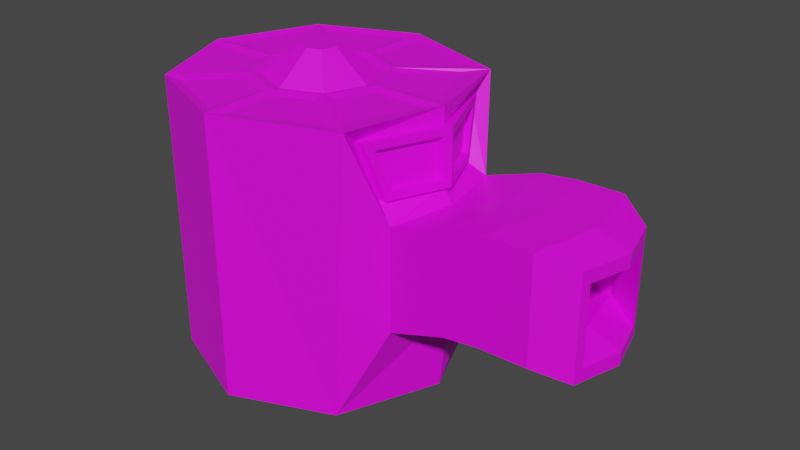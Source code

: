 # Source: OILkrot.blend  (saved by Blender 3.4.6; exported with 4.5.12 LTS)
import bpy
from mathutils import Matrix  # noqa: F401  (used for matrix-valued properties, if any)

bpy.ops.wm.read_factory_settings(use_empty=True)
scene = bpy.context.scene
scene.name = 'Scene'

# ---- collections
col_collection = bpy.data.collections.new('Collection'); scene.collection.children.link(col_collection)

# ---- images (referenced by path relative to the original .blend; pixels are not part of the script)
import os
ASSET_DIR = os.environ.get("B2B_ASSET_DIR", "")  # directory of the original .blend (textures are referenced by path, not embedded)
HERE = os.path.dirname(os.path.abspath(__file__))  # packed textures are extracted next to this script under _unpacked/

def load_image(name, relpath, width, height, colorspace="sRGB"):
    """Load a texture the original file referenced (path relative to the .blend, or extracted next to this script)."""
    p = next((c for c in (os.path.join(HERE, relpath), os.path.join(ASSET_DIR, relpath)) if relpath and os.path.exists(c)), "")
    if p:
        img = bpy.data.images.load(p, check_existing=True)
        img.name = name
    else:  # same state as the original file: an image datablock whose file is absent (Cycles renders it pink)
        img = bpy.data.images.new(name, width, height)
        img.source = "FILE"
        img.filepath = "//" + (relpath or name)
    img.colorspace_settings.name = colorspace
    return img
img_super_texture_01_a_png = load_image('Super_Texture_01_A.png', 'Super_Texture_01_A.png', 1024, 1024, 'sRGB')

# ---- materials (node trees are filled in below, after node groups)
mat_material = bpy.data.materials.new('Material')
mat_material.alpha_threshold = 0.0
mat_material.use_transparent_shadow = False
mat_material.roughness = 0.5
mat_material.line_color = (0.0, 0.0, 0.0, 1.0)

# ---- material node trees
mat_material.use_nodes = True; mat_material.node_tree.nodes.clear()
_N = mat_material.node_tree.nodes; _L = mat_material.node_tree.links
n0 = _N.new('ShaderNodeOutputMaterial'); n0.name = 'Material Output'; n0.location = (300, 300)
n1 = _N.new('ShaderNodeBsdfPrincipled'); n1.name = 'Principled BSDF'; n1.location = (10, 300)
n1.distribution = 'GGX'
n1.subsurface_method = 'RANDOM_WALK_SKIN'
n1.inputs[3].default_value = 1.45
n1.inputs[27].default_value = (0.0, 0.0, 0.0, 1.0)
n1.inputs[28].default_value = 1.0
n2 = _N.new('ShaderNodeTexImage'); n2.name = 'Image Texture'; n2.location = (-380, 75)
n2.image = img_super_texture_01_a_png
_L.new(n1.outputs[0], n0.inputs[0])
_L.new(n2.outputs[0], n1.inputs[0])
n0.is_active_output = True

# ---- world
world_world = bpy.data.worlds.new('World'); scene.world = world_world
world_world.use_nodes = True; world_world.node_tree.nodes.clear()
_N = world_world.node_tree.nodes; _L = world_world.node_tree.links
n0 = _N.new('ShaderNodeOutputWorld'); n0.name = 'World Output'; n0.location = (300, 300)
n1 = _N.new('ShaderNodeBackground'); n1.name = 'Background'; n1.location = (10, 300)
n1.inputs[0].default_value = (0.05088, 0.05088, 0.05088, 1.0)
_L.new(n1.outputs[0], n0.inputs[0])
n0.is_active_output = True
world_world.color = (0.05088, 0.05088, 0.05088)
world_world.use_sun_shadow = False
world_world.sun_shadow_jitter_overblur = 0.0

# ---- meshes
me_cylinder = bpy.data.meshes.new('Cylinder')
me_cylinder.from_pydata([(0.0, 1.0, -1.0), (0.0, 0.4606, 1.0), (0.7071, 0.7071, -1.0), (0.3257, 0.3257, 1.0), (1.0, 0.0, -1.0), (0.4606, 0.0, 1.0), (0.7071, -0.7071, -1.0), (0.3257, -0.3257, 1.0), (0.0, -1.0, -1.0), (0.0, -0.4606, 1.0), (-0.7071, -0.7071, -1.0), (-0.3257, -0.3257, 1.0), (-1.0, 0.0, -1.0), (-0.4606, 0.0, 1.0), (-0.7071, 0.7071, -1.0), (-0.3257, 0.3257, 1.0), (0.8305, 0.4092, 0.484), (0.0, 1.0, 1.0), (1.0, -1.841e-09, 0.484), (0.8305, -0.4092, 0.484), (0.0, -1.0, 1.0), (-0.7071, -0.7071, 1.0), (-1.0, 0.0, 1.0), (-0.7071, 0.7071, 1.0), (0.09499, 0.09499, 1.179), (0.0, 0.1343, 1.179), (-0.09499, 0.09499, 1.179), (-0.1343, 0.0, 1.179), (-0.09499, -0.09499, 1.179), (0.0, -0.1343, 1.179), (0.09499, -0.09499, 1.179), (0.1343, 0.0, 1.179), (0.06752, 0.5057, 0.9816), (0.3099, 0.4053, 0.9816), (0.5879, 0.6834, 0.9816), (0.06752, 0.8989, 0.9816), (0.4053, 0.3099, 0.9816), (0.5057, 0.06752, 0.9816), (0.8989, 0.06752, 0.9816), (0.6834, 0.5879, 0.9816), (0.5057, -0.06752, 0.9816), (0.4053, -0.3099, 0.9816), (0.6834, -0.5879, 0.9816), (0.8989, -0.06752, 0.9816), (0.3099, -0.4053, 0.9816), (0.06752, -0.5057, 0.9816), (0.06752, -0.8989, 0.9816), (0.5879, -0.6834, 0.9816), (-0.06752, -0.5057, 0.9816), (-0.3099, -0.4053, 0.9816), (-0.5879, -0.6834, 0.9816), (-0.06752, -0.8989, 0.9816), (-0.4053, -0.3099, 0.9816), (-0.5057, -0.06752, 0.9816), (-0.8989, -0.06752, 0.9816), (-0.6834, -0.5879, 0.9816), (-0.5057, 0.06752, 0.9816), (-0.4053, 0.3099, 0.9816), (-0.6834, 0.5879, 0.9816), (-0.8989, 0.06752, 0.9816), (-0.3099, 0.4053, 0.9816), (-0.06752, 0.5057, 0.9816), (-0.06752, 0.8989, 0.9816), (-0.5879, 0.6834, 0.9816), (0.7718, 0.5508, 0.8837), (1.076, 0.0, -0.3677), (0.9786, 0.4831, -0.3677), (1.0, -1.221e-09, 0.8837), (0.9786, -0.4831, -0.3677), (0.7718, -0.5508, 0.8837), (1.41, 0.3975, -0.1384), (1.49, -1.906e-08, -0.1384), (1.49, -1.837e-08, 0.5044), (1.41, -0.3975, -0.1384), (1.41, 0.3975, 0.4119), (1.41, -0.3975, 0.4119), (1.393, 0.4831, -0.231), (1.49, -1.837e-08, -0.231), (1.393, -0.4831, -0.231), (1.393, 0.4831, 0.5044), (1.49, -1.525e-08, 0.4119), (1.393, -0.4831, 0.5044), (1.269, -1.23e-08, 0.2751), (1.269, -1.611e-08, -0.2751), (1.189, 0.3975, -0.2751), (1.189, -0.3975, -0.2751), (1.189, 0.3975, 0.2751), (1.189, -0.3975, 0.2751), (1.0, 0.0, 1.0), (0.8282, 0.7071, 1.0), (0.8282, -0.7071, 1.0), (1.076, 0.0, 0.3677), (0.9786, 0.4831, 0.3677), (0.9786, -0.4831, 0.3677), (1.65, 0.4831, -0.1982), (1.748, -2.184e-08, -0.1982), (1.65, -0.4831, -0.1982), (1.65, 0.4831, 0.5373), (1.748, -2.184e-08, 0.5373), (1.65, -0.4831, 0.5373), (1.667, 0.3975, -0.1056), (1.748, -2.252e-08, -0.1056), (1.667, -0.3975, -0.1056), (1.667, 0.3975, 0.4447), (1.748, -1.871e-08, 0.4447), (1.667, -0.3975, 0.4447), (1.984, 0.4831, -0.1927), (2.081, -2.209e-08, -0.1927), (1.984, -0.4831, -0.1927), (1.984, 0.4831, 0.5427), (2.081, -2.209e-08, 0.5427), (1.984, -0.4831, 0.5427), (2.001, 0.3975, -0.1001), (2.081, -2.277e-08, -0.1001), (2.001, -0.3975, -0.1001), (2.001, 0.3975, 0.4502), (2.081, -1.896e-08, 0.4502), (2.001, -0.3975, 0.4502), (2.213, 0.3442, -0.2802), (2.311, -1.232e-08, -0.2802), (2.213, -0.3442, -0.2802), (2.213, 0.3442, 0.4552), (2.311, -1.232e-08, 0.4552), (2.213, -0.3442, 0.4552), (2.231, 0.2833, -0.1876), (2.311, -1.281e-08, -0.1876), (2.231, -0.2833, -0.1876), (2.231, 0.2833, 0.3626), (2.311, -1.009e-08, 0.3626), (2.231, -0.2833, 0.3626), (1.065, 8.732e-10, 0.8837), (1.065, 2.538e-10, 0.484), (0.8368, 0.5508, 0.8837), (0.8368, -0.5508, 0.8837), (0.8954, 0.4092, 0.484), (0.8954, -0.4092, 0.484), (1.044, 0.05053, 0.5387), (0.9098, 0.3745, 0.5387), (0.8672, 0.4773, 0.829), (1.044, 0.05053, 0.829), (0.9098, -0.3745, 0.5387), (1.044, -0.05053, 0.5387), (1.044, -0.05053, 0.829), (0.8672, -0.4773, 0.829), (0.9986, 0.05053, 0.5387), (0.8644, 0.3745, 0.5387), (0.9986, 0.05053, 0.829), (0.8218, 0.4773, 0.829), (0.8644, -0.3745, 0.5387), (0.9986, -0.05053, 0.5387), (0.8218, -0.4773, 0.829), (0.9986, -0.05053, 0.829), (0.274, 0.274, 0.9816), (0.0, 0.3875, 0.9816), (0.3875, 0.0, 0.9816), (-0.274, 0.274, 0.9816), (-0.3875, 0.0, 0.9816), (-0.274, -0.274, 0.9816), (0.0, -0.3875, 0.9816), (0.274, -0.274, 0.9816)], [], [(0, 17, 89, 2), (91, 93, 81, 72), (68, 65, 77, 78), (6, 90, 20, 8), (8, 20, 21, 10), (10, 21, 22, 12), (24, 25, 26, 27), (12, 22, 23, 14), (14, 23, 17, 0), (32, 33, 34, 35), (36, 37, 38, 39), (40, 41, 42, 43), (44, 45, 46, 47), (48, 49, 50, 51), (52, 53, 54, 55), (56, 57, 58, 59), (60, 61, 62, 63), (3, 1, 153, 152), (1, 15, 155, 153), (15, 13, 156, 155), (13, 11, 157, 156), (11, 9, 158, 157), (9, 7, 159, 158), (7, 5, 154, 159), (5, 3, 152, 154), (1, 3, 33, 32), (3, 89, 34, 33), (89, 17, 35, 34), (17, 1, 32, 35), (3, 5, 37, 36), (5, 88, 38, 37), (88, 89, 39, 38), (89, 3, 36, 39), (5, 7, 41, 40), (7, 90, 42, 41), (90, 88, 43, 42), (88, 5, 40, 43), (7, 9, 45, 44), (9, 20, 46, 45), (20, 90, 47, 46), (90, 7, 44, 47), (9, 11, 49, 48), (11, 21, 50, 49), (21, 20, 51, 50), (20, 9, 48, 51), (11, 13, 53, 52), (13, 22, 54, 53), (22, 21, 55, 54), (21, 11, 52, 55), (13, 15, 57, 56), (15, 23, 58, 57), (23, 22, 59, 58), (22, 13, 56, 59), (15, 1, 61, 60), (1, 17, 62, 61), (17, 23, 63, 62), (23, 15, 60, 63), (92, 66, 2, 89), (66, 65, 4, 2), (69, 19, 135, 133), (65, 68, 6, 4), (64, 67, 130, 132), (68, 93, 90, 6), (70, 74, 86, 84), (80, 75, 87, 82), (92, 91, 72, 79), (66, 92, 79, 76), (93, 68, 78, 81), (65, 66, 76, 77), (74, 70, 100, 103), (77, 76, 94, 95), (73, 75, 105, 102), (76, 79, 97, 94), (71, 73, 102, 101), (81, 78, 96, 99), (84, 86, 82, 83), (83, 82, 87, 85), (71, 70, 84, 83), (75, 73, 85, 87), (74, 80, 82, 86), (73, 71, 83, 85), (67, 64, 89, 88), (69, 67, 88, 90), (16, 18, 91, 92), (18, 19, 93, 91), (64, 16, 92, 89), (19, 69, 90, 93), (101, 102, 114, 113), (95, 94, 106, 107), (105, 104, 116, 117), (97, 98, 110, 109), (100, 101, 113, 112), (104, 103, 115, 116), (79, 72, 98, 97), (80, 74, 103, 104), (72, 81, 99, 98), (70, 71, 101, 100), (78, 77, 95, 96), (75, 80, 104, 105), (107, 106, 118, 119), (117, 116, 128, 129), (109, 110, 122, 121), (112, 113, 125, 124), (116, 115, 127, 128), (106, 109, 121, 118), (98, 99, 111, 110), (102, 105, 117, 114), (96, 95, 107, 108), (103, 100, 112, 115), (99, 96, 108, 111), (94, 97, 109, 106), (124, 125, 119, 118), (125, 126, 120, 119), (127, 124, 118, 121), (128, 127, 121, 122), (129, 128, 122, 123), (126, 129, 123, 120), (113, 114, 126, 125), (110, 111, 123, 122), (114, 117, 129, 126), (108, 107, 119, 120), (115, 112, 124, 127), (111, 108, 120, 123), (142, 143, 150, 151), (137, 138, 147, 145), (19, 18, 131, 135), (67, 69, 133, 130), (16, 64, 132, 134), (18, 16, 134, 131), (131, 134, 137, 136), (134, 132, 138, 137), (132, 130, 139, 138), (130, 131, 136, 139), (135, 131, 141, 140), (131, 130, 142, 141), (130, 133, 143, 142), (133, 135, 140, 143), (144, 145, 147, 146), (148, 149, 151, 150), (136, 137, 145, 144), (143, 140, 148, 150), (138, 139, 146, 147), (139, 136, 144, 146), (141, 142, 151, 149), (140, 141, 149, 148), (31, 24, 29, 30), (28, 29, 24, 27), (25, 24, 152, 153), (24, 31, 154, 152), (26, 25, 153, 155), (27, 26, 155, 156), (28, 27, 156, 157), (29, 28, 157, 158), (30, 29, 158, 159), (31, 30, 159, 154)])
_uv = me_cylinder.uv_layers.new(name='UVMap')
_uv.uv.foreach_set('vector', [0.9867, 0.3464, 0.8729, 0.3458, 0.8731, 0.3118, 0.987, 0.3123, 0.9195, 0.4855, 0.9062, 0.4331, 0.951, 0.4297, 0.9665, 0.5351, 0.9366, 0.2489, 0.9526, 0.2982, 0.9734, 0.2782, 0.9785, 0.2125, 0.9875, 0.2442, 0.8736, 0.2437, 0.8739, 0.2097, 0.9878, 0.2102, 0.9878, 0.2102, 0.8739, 0.2097, 0.8741, 0.1756, 0.988, 0.1762, 0.988, 0.1762, 0.8741, 0.1756, 0.8744, 0.1416, 0.9883, 0.1421, 0.3181, 0.4212, 0.318, 0.4212, 0.318, 0.4212, 0.318, 0.4212, 0.9883, 0.1421, 0.8744, 0.1416, 0.8746, 0.1076, 0.9885, 0.1081, 0.9885, 0.1081, 0.8746, 0.1076, 0.8749, 0.07352, 0.9888, 0.07407, 0.3164, 0.4192, 0.3164, 0.4192, 0.3164, 0.4192, 0.3164, 0.4192, 0.3164, 0.4192, 0.3164, 0.4192, 0.3164, 0.4192, 0.3164, 0.4192, 0.3164, 0.4192, 0.3164, 0.4192, 0.3164, 0.4192, 0.3164, 0.4192, 0.3164, 0.4192, 0.3164, 0.4192, 0.3164, 0.4192, 0.3164, 0.4192, 0.3164, 0.4192, 0.3164, 0.4192, 0.3164, 0.4192, 0.3164, 0.4192, 0.3164, 0.4192, 0.3164, 0.4192, 0.3164, 0.4192, 0.3164, 0.4192, 0.3164, 0.4192, 0.3164, 0.4192, 0.3164, 0.4192, 0.3164, 0.4192, 0.3164, 0.4192, 0.3164, 0.4192, 0.3164, 0.4192, 0.3164, 0.4192, 0.7956, 0.6008, 0.7673, 0.6126, 0.7673, 0.6062, 0.7911, 0.5963, 0.7673, 0.6126, 0.7389, 0.6008, 0.7434, 0.5963, 0.7673, 0.6062, 0.7389, 0.6008, 0.7272, 0.5725, 0.7336, 0.5725, 0.7434, 0.5963, 0.7272, 0.5725, 0.7389, 0.5442, 0.7434, 0.5487, 0.7336, 0.5725, 0.7389, 0.5442, 0.7673, 0.5324, 0.7673, 0.5388, 0.7434, 0.5487, 0.7673, 0.5324, 0.7956, 0.5442, 0.7911, 0.5487, 0.7673, 0.5388, 0.7956, 0.5442, 0.8074, 0.5725, 0.801, 0.5725, 0.7911, 0.5487, 0.8074, 0.5725, 0.7956, 0.6008, 0.7911, 0.5963, 0.801, 0.5725, 0.7673, 0.6126, 0.7956, 0.6008, 0.7942, 0.6078, 0.7731, 0.6165, 0.7956, 0.6008, 0.8288, 0.634, 0.8184, 0.632, 0.7942, 0.6078, 0.8288, 0.634, 0.7673, 0.6595, 0.7731, 0.6507, 0.8184, 0.632, 0.7673, 0.6595, 0.7673, 0.6126, 0.7731, 0.6165, 0.7731, 0.6507, 0.7956, 0.6008, 0.8074, 0.5725, 0.8113, 0.5784, 0.8025, 0.5995, 0.8074, 0.5725, 0.8543, 0.5725, 0.8455, 0.5784, 0.8113, 0.5784, 0.8543, 0.5725, 0.8288, 0.634, 0.8267, 0.6237, 0.8455, 0.5784, 0.8288, 0.634, 0.7956, 0.6008, 0.8025, 0.5995, 0.8267, 0.6237, 0.8074, 0.5725, 0.7956, 0.5442, 0.8025, 0.5455, 0.8113, 0.5666, 0.7956, 0.5442, 0.8288, 0.511, 0.8267, 0.5214, 0.8025, 0.5455, 0.8288, 0.511, 0.8543, 0.5725, 0.8455, 0.5666, 0.8267, 0.5214, 0.8543, 0.5725, 0.8074, 0.5725, 0.8113, 0.5666, 0.8455, 0.5666, 0.7956, 0.5442, 0.7673, 0.5324, 0.7731, 0.5285, 0.7942, 0.5372, 0.7673, 0.5324, 0.7673, 0.4855, 0.7731, 0.4943, 0.7731, 0.5285, 0.7673, 0.4855, 0.8288, 0.511, 0.8184, 0.513, 0.7731, 0.4943, 0.8288, 0.511, 0.7956, 0.5442, 0.7942, 0.5372, 0.8184, 0.513, 0.7673, 0.5324, 0.7389, 0.5442, 0.7403, 0.5372, 0.7614, 0.5285, 0.7389, 0.5442, 0.7058, 0.511, 0.7161, 0.513, 0.7403, 0.5372, 0.7058, 0.511, 0.7673, 0.4855, 0.7614, 0.4943, 0.7161, 0.513, 0.7673, 0.4855, 0.7673, 0.5324, 0.7614, 0.5285, 0.7614, 0.4943, 0.7389, 0.5442, 0.7272, 0.5725, 0.7233, 0.5666, 0.732, 0.5455, 0.7272, 0.5725, 0.6803, 0.5725, 0.6891, 0.5666, 0.7233, 0.5666, 0.6803, 0.5725, 0.7058, 0.511, 0.7078, 0.5214, 0.6891, 0.5666, 0.7058, 0.511, 0.7389, 0.5442, 0.732, 0.5455, 0.7078, 0.5214, 0.7272, 0.5725, 0.7389, 0.6008, 0.732, 0.5995, 0.7233, 0.5784, 0.7389, 0.6008, 0.7058, 0.634, 0.7078, 0.6237, 0.732, 0.5995, 0.7058, 0.634, 0.6803, 0.5725, 0.6891, 0.5784, 0.7078, 0.6237, 0.6803, 0.5725, 0.7272, 0.5725, 0.7233, 0.5784, 0.6891, 0.5784, 0.7389, 0.6008, 0.7673, 0.6126, 0.7614, 0.6165, 0.7403, 0.6078, 0.7673, 0.6126, 0.7673, 0.6595, 0.7614, 0.6507, 0.7614, 0.6165, 0.7673, 0.6595, 0.7058, 0.634, 0.7161, 0.632, 0.7614, 0.6507, 0.7058, 0.634, 0.7389, 0.6008, 0.7403, 0.6078, 0.7161, 0.632, 0.887, 0.3011, 0.9733, 0.3015, 0.987, 0.3123, 0.8731, 0.3118, 0.9733, 0.3015, 0.9734, 0.2782, 0.9872, 0.2783, 0.987, 0.3123, 0.2548, 0.1365, 0.2551, 0.1361, 0.2551, 0.1361, 0.2548, 0.1365, 0.9734, 0.2782, 0.9736, 0.255, 0.9875, 0.2442, 0.9872, 0.2783, 0.2569, 0.1365, 0.2559, 0.1365, 0.2559, 0.1365, 0.2569, 0.1365, 0.9736, 0.255, 0.8873, 0.2545, 0.8736, 0.2437, 0.9875, 0.2442, 0.9624, 0.2973, 0.8979, 0.297, 0.8979, 0.297, 0.9624, 0.2973, 0.898, 0.2779, 0.8982, 0.2587, 0.8982, 0.2587, 0.898, 0.2779, 0.9796, 0.5852, 0.954, 0.4266, 0.8987, 0.4499, 0.907, 0.5713, 0.9639, 0.5169, 0.895, 0.4999, 0.859, 0.5682, 0.9792, 0.5563, 0.876, 0.4455, 0.9757, 0.4751, 0.9493, 0.5303, 0.8988, 0.5677, 0.9425, 0.2626, 0.9435, 0.3039, 0.9886, 0.3408, 0.9734, 0.2782, 0.006892, 0.01482, 0.01862, 0.01488, 0.01862, 0.01488, 0.006892, 0.01482, 0.9734, 0.2782, 0.9886, 0.3408, 0.9886, 0.3408, 0.9734, 0.2782, 0.01867, 0.007924, 0.006944, 0.007868, 0.006944, 0.007868, 0.01867, 0.007924, 0.9533, 0.5836, 0.9169, 0.5902, 0.9117, 0.5491, 0.9776, 0.4988, 0.01865, 0.0114, 0.01867, 0.007924, 0.01867, 0.007924, 0.01865, 0.0114, 0.8957, 0.5444, 0.9879, 0.521, 0.9671, 0.4342, 0.8769, 0.4003, 0.9624, 0.2973, 0.8979, 0.297, 0.898, 0.2779, 0.9626, 0.2782, 0.9626, 0.2782, 0.898, 0.2779, 0.8982, 0.2587, 0.9627, 0.259, 0.9626, 0.2782, 0.9624, 0.2973, 0.9624, 0.2973, 0.9626, 0.2782, 0.8982, 0.2587, 0.9627, 0.259, 0.9627, 0.259, 0.8982, 0.2587, 0.8979, 0.297, 0.898, 0.2779, 0.898, 0.2779, 0.8979, 0.297, 0.9627, 0.259, 0.9626, 0.2782, 0.9626, 0.2782, 0.9627, 0.259, 0.2559, 0.1365, 0.2569, 0.1365, 0.2572, 0.1366, 0.2559, 0.1366, 0.2548, 0.1365, 0.2559, 0.1365, 0.2559, 0.1366, 0.2546, 0.1366, 0.2566, 0.1361, 0.2559, 0.1361, 0.2559, 0.136, 0.2568, 0.136, 0.2559, 0.1361, 0.2551, 0.1361, 0.255, 0.136, 0.2559, 0.136, 0.2569, 0.1365, 0.2566, 0.1361, 0.2568, 0.136, 0.2572, 0.1366, 0.2551, 0.1361, 0.2548, 0.1365, 0.2546, 0.1366, 0.255, 0.136, 0.01865, 0.0114, 0.01867, 0.007924, 0.01867, 0.007924, 0.01865, 0.0114, 0.9734, 0.2782, 0.9886, 0.3408, 0.9886, 0.3408, 0.9734, 0.2782, 0.006944, 0.007868, 0.006918, 0.01135, 0.006918, 0.01135, 0.006944, 0.007868, 0.9529, 0.6535, 0.9759, 0.5041, 0.9122, 0.4235, 0.9059, 0.5419, 0.01862, 0.01488, 0.01865, 0.0114, 0.01865, 0.0114, 0.01862, 0.01488, 0.006918, 0.01135, 0.006892, 0.01482, 0.006892, 0.01482, 0.006918, 0.01135, 0.9383, 0.6178, 0.979, 0.5243, 0.9728, 0.3941, 0.9059, 0.5419, 0.006918, 0.01135, 0.006892, 0.01482, 0.006892, 0.01482, 0.006918, 0.01135, 0.9874, 0.5336, 0.9521, 0.6591, 0.8665, 0.6204, 0.9728, 0.3941, 0.01862, 0.01488, 0.01865, 0.0114, 0.01865, 0.0114, 0.01862, 0.01488, 0.9785, 0.2125, 0.9734, 0.2782, 0.9734, 0.2782, 0.9785, 0.2125, 0.006944, 0.007868, 0.006918, 0.01135, 0.006918, 0.01135, 0.006944, 0.007868, 0.9734, 0.2782, 0.9886, 0.3408, 0.9886, 0.3408, 0.9734, 0.2782, 0.006944, 0.007868, 0.006918, 0.01135, 0.006918, 0.01135, 0.006944, 0.007868, 0.9059, 0.5419, 0.9007, 0.3972, 0.9644, 0.5863, 0.9059, 0.6411, 0.01862, 0.01488, 0.01865, 0.0114, 0.01865, 0.0114, 0.01862, 0.01488, 0.006918, 0.01135, 0.006892, 0.01482, 0.006892, 0.01482, 0.006918, 0.01135, 0.9135, 0.3994, 0.9146, 0.5336, 0.9359, 0.5148, 0.9776, 0.4988, 0.9728, 0.3941, 0.8665, 0.6204, 0.8873, 0.47, 0.9007, 0.3972, 0.01867, 0.007924, 0.006944, 0.007868, 0.006944, 0.007868, 0.01867, 0.007924, 0.9785, 0.2125, 0.9734, 0.2782, 0.9734, 0.2782, 0.9785, 0.2125, 0.006892, 0.01482, 0.01862, 0.01488, 0.01862, 0.01488, 0.006892, 0.01482, 0.8957, 0.5398, 0.9785, 0.5024, 0.9671, 0.4342, 0.8759, 0.4762, 0.9776, 0.4988, 0.9117, 0.5491, 0.8718, 0.4794, 0.9135, 0.3994, 0.3176, 0.4197, 0.3176, 0.4191, 0.318, 0.4191, 0.318, 0.4199, 0.3176, 0.4191, 0.3177, 0.4184, 0.318, 0.4183, 0.318, 0.4191, 0.3154, 0.4197, 0.3176, 0.4197, 0.318, 0.4199, 0.3151, 0.4199, 0.3154, 0.4191, 0.3154, 0.4197, 0.3151, 0.4199, 0.3151, 0.4191, 0.3154, 0.4184, 0.3154, 0.4191, 0.3151, 0.4191, 0.3151, 0.4183, 0.3177, 0.4184, 0.3154, 0.4184, 0.3151, 0.4183, 0.318, 0.4183, 0.01865, 0.0114, 0.01867, 0.007924, 0.01867, 0.007924, 0.01865, 0.0114, 0.9007, 0.3972, 0.8873, 0.47, 0.903, 0.5987, 0.9644, 0.5863, 0.01867, 0.007924, 0.006944, 0.007868, 0.006944, 0.007868, 0.01867, 0.007924, 0.9785, 0.2125, 0.9734, 0.2782, 0.9734, 0.2782, 0.9785, 0.2125, 0.8979, 0.297, 0.9624, 0.2973, 0.9624, 0.2973, 0.8979, 0.297, 0.9166, 0.5677, 0.9994, 0.5365, 0.9671, 0.4342, 0.8759, 0.4762, 0.2538, 0.02925, 0.253, 0.02925, 0.253, 0.02925, 0.2538, 0.02925, 0.2546, 0.02896, 0.2548, 0.02925, 0.2548, 0.02925, 0.2546, 0.02896, 0.2551, 0.1361, 0.2559, 0.1361, 0.2559, 0.1361, 0.2551, 0.1361, 0.2559, 0.1365, 0.2548, 0.1365, 0.2548, 0.1365, 0.2559, 0.1365, 0.2566, 0.1361, 0.2569, 0.1365, 0.2569, 0.1365, 0.2566, 0.1361, 0.2559, 0.1361, 0.2566, 0.1361, 0.2566, 0.1361, 0.2559, 0.1361, 0.4898, 0.5344, 0.4899, 0.5344, 0.4899, 0.5345, 0.4898, 0.5345, 0.4899, 0.5344, 0.49, 0.5345, 0.4899, 0.5345, 0.4899, 0.5345, 0.49, 0.5345, 0.4898, 0.5345, 0.4898, 0.5345, 0.4899, 0.5345, 0.4898, 0.5345, 0.4898, 0.5344, 0.4898, 0.5345, 0.4898, 0.5345, 0.4897, 0.5344, 0.4898, 0.5344, 0.4898, 0.5345, 0.4897, 0.5345, 0.4898, 0.5344, 0.4898, 0.5345, 0.4898, 0.5345, 0.4898, 0.5345, 0.4898, 0.5345, 0.4897, 0.5345, 0.4897, 0.5345, 0.4898, 0.5345, 0.4897, 0.5345, 0.4897, 0.5344, 0.4897, 0.5345, 0.4897, 0.5345, 0.3187, 0.02896, 0.3193, 0.02896, 0.3195, 0.02925, 0.3187, 0.02925, 0.3179, 0.02896, 0.3185, 0.02896, 0.3185, 0.02925, 0.3178, 0.02925, 0.254, 0.02896, 0.2546, 0.02896, 0.2546, 0.02896, 0.254, 0.02896, 0.253, 0.02925, 0.2532, 0.02896, 0.2532, 0.02896, 0.253, 0.02925, 0.2548, 0.02925, 0.254, 0.02925, 0.254, 0.02925, 0.2548, 0.02925, 0.254, 0.02925, 0.254, 0.02896, 0.254, 0.02896, 0.254, 0.02925, 0.2538, 0.02896, 0.2538, 0.02925, 0.2538, 0.02925, 0.2538, 0.02896, 0.2532, 0.02896, 0.2538, 0.02896, 0.2538, 0.02896, 0.2532, 0.02896, 0.3181, 0.4212, 0.3181, 0.4212, 0.318, 0.4211, 0.3181, 0.4211, 0.318, 0.4211, 0.318, 0.4211, 0.3181, 0.4212, 0.318, 0.4212, 0.7673, 0.5842, 0.7755, 0.5808, 0.7911, 0.5963, 0.7673, 0.6062, 0.7755, 0.5808, 0.779, 0.5725, 0.801, 0.5725, 0.7911, 0.5963, 0.759, 0.5808, 0.7673, 0.5842, 0.7673, 0.6062, 0.7434, 0.5963, 0.7556, 0.5725, 0.759, 0.5808, 0.7434, 0.5963, 0.7336, 0.5725, 0.759, 0.5642, 0.7556, 0.5725, 0.7336, 0.5725, 0.7434, 0.5487, 0.7673, 0.5608, 0.759, 0.5642, 0.7434, 0.5487, 0.7673, 0.5388, 0.7755, 0.5642, 0.7673, 0.5608, 0.7673, 0.5388, 0.7911, 0.5487, 0.779, 0.5725, 0.7755, 0.5642, 0.7911, 0.5487, 0.801, 0.5725])
me_cylinder.materials.append(mat_material)
me_cylinder.update()

# ---- objects
ob_cylinder = bpy.data.objects.new('Cylinder', me_cylinder)

# ---- transforms, parenting, visibility, modifiers, constraints
ob_cylinder.location = (0.0, 0.0, 0.0)

# ---- collection membership
col_collection.objects.link(ob_cylinder)

# ---- scene / render settings (as saved in the file)
scene.frame_start = 1; scene.frame_end = 250; scene.frame_set(1)
scene.render.engine = 'BLENDER_EEVEE_NEXT'
scene.cycles.sampling_pattern = 'TABULATED_SOBOL'
scene.cycles.use_light_tree = False
scene.view_settings.view_transform = 'Filmic'
bpy.context.view_layer.update()

# ---- added for rendering (the .blend has no active camera and no usable light): camera, sun
cam_auto = bpy.data.cameras.new('AutoCamera')
cam_auto.lens = 50.0
cam_auto.sensor_width = 36.0
cam_auto.clip_end = 1000.0
ob_auto_camera = bpy.data.objects.new('AutoCamera', cam_auto)
scene.collection.objects.link(ob_auto_camera)
ob_auto_camera.location = (4.76289, -4.92894, 3.37529)
ob_auto_camera.rotation_euler = (1.09748, -7.21219e-08, 0.694738)
scene.camera = ob_auto_camera
light_auto_sun = bpy.data.lights.new('AutoSun', 'SUN')
light_auto_sun.energy = 3.0
light_auto_sun.angle = 0.0523599
ob_auto_sun = bpy.data.objects.new('AutoSun', light_auto_sun)
scene.collection.objects.link(ob_auto_sun)
ob_auto_sun.rotation_euler = (0.872665, 0.174533, 0.523599)
bpy.context.view_layer.update()
